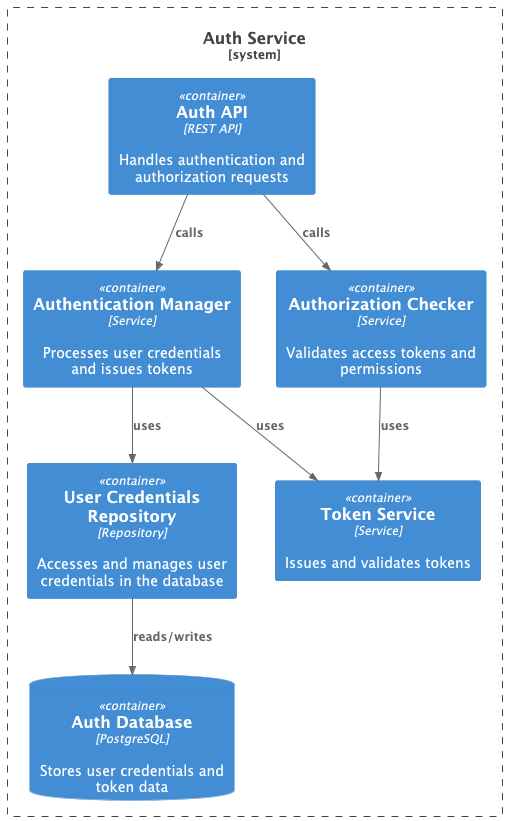

The diagram above was rendered by PlantUML. Its source (embedded in the PNG):
@startuml C4Component
!includeurl https://raw.githubusercontent.com/plantuml-stdlib/C4-PlantUML/master/C4_Component.puml

' Define the system boundary
System_Boundary(auth, "Auth Service") {
    Container(auth_api, "Auth API", "REST API", "Handles authentication and authorization requests")
    Container(authentication_manager, "Authentication Manager", "Service", "Processes user credentials and issues tokens")
    Container(authorization_checker, "Authorization Checker", "Service", "Validates access tokens and permissions")
    ContainerDb(auth_db, "Auth Database", "PostgreSQL", "Stores user credentials and token data")
    Container(user_repo, "User Credentials Repository", "Repository", "Accesses and manages user credentials in the database")
    Container(token_service, "Token Service", "Service", "Issues and validates tokens")
}

' Define relationships
Rel(auth_api, authentication_manager, "calls")
Rel(auth_api, authorization_checker, "calls")
Rel(authentication_manager, user_repo, "uses")
Rel(authentication_manager, token_service, "uses")
Rel(authorization_checker, token_service, "uses")
Rel(user_repo, auth_db, "reads/writes")

@enduml